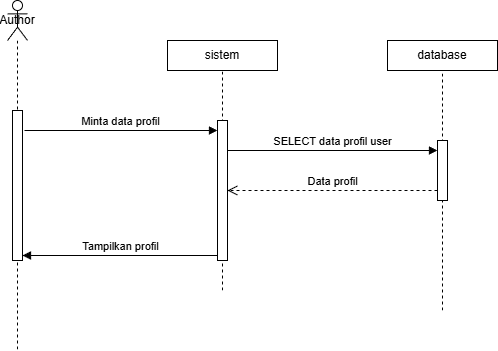

The diagram above was exported from draw.io. Its source (the exported page's mxGraphModel, read from the mxfile embedded in the PNG):
<mxGraphModel dx="1163" dy="585" grid="1" gridSize="10" guides="1" tooltips="1" connect="1" arrows="1" fold="1" page="1" pageScale="1" pageWidth="850" pageHeight="1100" math="0" shadow="0">
  <root>
    <mxCell id="0" />
    <mxCell id="1" parent="0" />
    <mxCell id="BLgnG2mf96MZPIroJajy-1" parent="1" style="shape=umlLifeline;perimeter=lifelinePerimeter;whiteSpace=wrap;html=1;container=1;dropTarget=0;collapsible=0;recursiveResize=0;outlineConnect=0;portConstraint=eastwest;newEdgeStyle={&quot;curved&quot;:0,&quot;rounded&quot;:0};participant=umlActor;" value="Author" vertex="1">
      <mxGeometry height="350" width="20" x="90" y="150" as="geometry" />
    </mxCell>
    <mxCell id="BLgnG2mf96MZPIroJajy-2" parent="BLgnG2mf96MZPIroJajy-1" style="html=1;points=[[0,0,0,0,5],[0,1,0,0,-5],[1,0,0,0,5],[1,1,0,0,-5]];perimeter=orthogonalPerimeter;outlineConnect=0;targetShapes=umlLifeline;portConstraint=eastwest;newEdgeStyle={&quot;curved&quot;:0,&quot;rounded&quot;:0};" value="" vertex="1">
      <mxGeometry height="150" width="10" x="5" y="110" as="geometry" />
    </mxCell>
    <mxCell id="BLgnG2mf96MZPIroJajy-3" parent="1" style="html=1;whiteSpace=wrap;" value="sistem" vertex="1">
      <mxGeometry height="30" width="110" x="250" y="190" as="geometry" />
    </mxCell>
    <mxCell id="BLgnG2mf96MZPIroJajy-4" parent="1" style="html=1;whiteSpace=wrap;" value="database" vertex="1">
      <mxGeometry height="30" width="110" x="470" y="190" as="geometry" />
    </mxCell>
    <mxCell id="BLgnG2mf96MZPIroJajy-5" edge="1" parent="1" style="endArrow=none;dashed=1;html=1;rounded=0;entryX=0.5;entryY=1;entryDx=0;entryDy=0;" target="BLgnG2mf96MZPIroJajy-3" value="">
      <mxGeometry height="50" relative="1" width="50" as="geometry">
        <mxPoint x="305" y="440" as="sourcePoint" />
        <mxPoint x="450" y="250" as="targetPoint" />
      </mxGeometry>
    </mxCell>
    <mxCell id="BLgnG2mf96MZPIroJajy-6" edge="1" parent="1" style="html=1;verticalAlign=bottom;endArrow=block;curved=0;rounded=0;" target="BLgnG2mf96MZPIroJajy-7" value="Minta data profil">
      <mxGeometry relative="1" width="80" as="geometry">
        <mxPoint x="107" y="280" as="sourcePoint" />
        <mxPoint x="187" y="280" as="targetPoint" />
      </mxGeometry>
    </mxCell>
    <mxCell id="BLgnG2mf96MZPIroJajy-7" parent="1" style="html=1;points=[[0,0,0,0,5],[0,1,0,0,-5],[1,0,0,0,5],[1,1,0,0,-5]];perimeter=orthogonalPerimeter;outlineConnect=0;targetShapes=umlLifeline;portConstraint=eastwest;newEdgeStyle={&quot;curved&quot;:0,&quot;rounded&quot;:0};" value="" vertex="1">
      <mxGeometry height="140" width="10" x="300" y="270" as="geometry" />
    </mxCell>
    <mxCell id="BLgnG2mf96MZPIroJajy-8" edge="1" parent="1" style="endArrow=none;dashed=1;html=1;rounded=0;entryX=0.5;entryY=1;entryDx=0;entryDy=0;" target="BLgnG2mf96MZPIroJajy-4" value="">
      <mxGeometry height="50" relative="1" width="50" as="geometry">
        <mxPoint x="525" y="460" as="sourcePoint" />
        <mxPoint x="300" y="230" as="targetPoint" />
      </mxGeometry>
    </mxCell>
    <mxCell id="BLgnG2mf96MZPIroJajy-9" edge="1" parent="1" style="html=1;verticalAlign=bottom;endArrow=block;curved=0;rounded=0;exitX=1;exitY=0.222;exitDx=0;exitDy=0;exitPerimeter=0;" value="SELECT data profil user">
      <mxGeometry relative="1" width="80" as="geometry">
        <mxPoint x="310" y="299.9999999999999" as="sourcePoint" />
        <mxPoint x="520" y="299.9999999999999" as="targetPoint" />
      </mxGeometry>
    </mxCell>
    <mxCell id="BLgnG2mf96MZPIroJajy-10" parent="1" style="html=1;points=[[0,0,0,0,5],[0,1,0,0,-5],[1,0,0,0,5],[1,1,0,0,-5]];perimeter=orthogonalPerimeter;outlineConnect=0;targetShapes=umlLifeline;portConstraint=eastwest;newEdgeStyle={&quot;curved&quot;:0,&quot;rounded&quot;:0};" value="" vertex="1">
      <mxGeometry height="60" width="10" x="520" y="290" as="geometry" />
    </mxCell>
    <mxCell id="BLgnG2mf96MZPIroJajy-11" edge="1" parent="1" source="BLgnG2mf96MZPIroJajy-10" style="html=1;verticalAlign=bottom;endArrow=open;dashed=1;endSize=8;curved=0;rounded=0;" value="Data profil">
      <mxGeometry relative="1" as="geometry">
        <mxPoint x="390" y="340" as="sourcePoint" />
        <mxPoint x="310" y="340" as="targetPoint" />
      </mxGeometry>
    </mxCell>
    <mxCell id="BLgnG2mf96MZPIroJajy-12" edge="1" parent="1" source="BLgnG2mf96MZPIroJajy-7" style="html=1;verticalAlign=bottom;endArrow=block;curved=0;rounded=0;exitX=0;exitY=1;exitDx=0;exitDy=-5;exitPerimeter=0;" value="Tampilkan profil">
      <mxGeometry relative="1" width="80" as="geometry">
        <mxPoint x="285" y="405" as="sourcePoint" />
        <mxPoint x="105" y="405" as="targetPoint" />
      </mxGeometry>
    </mxCell>
  </root>
</mxGraphModel>